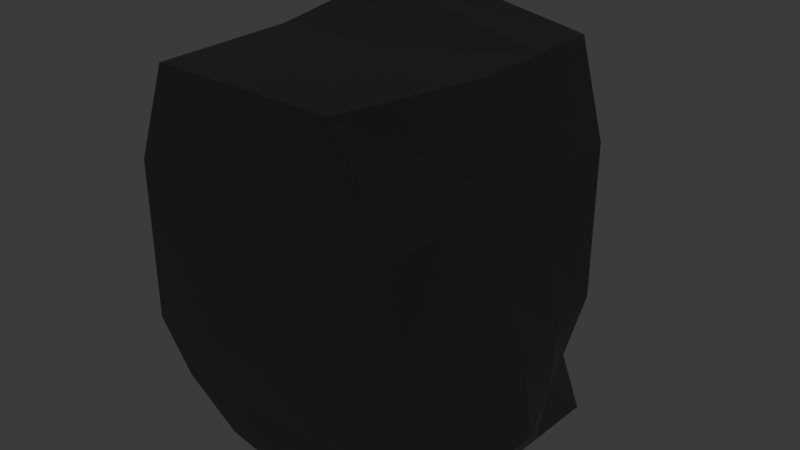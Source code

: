 # Source: Binbag.blend  (saved by Blender 5.0.118; exported with 4.5.12 LTS)
import bpy
from mathutils import Matrix  # noqa: F401  (used for matrix-valued properties, if any)

bpy.ops.wm.read_factory_settings(use_empty=True)
scene = bpy.context.scene
scene.name = 'Scene'

# ---- collections
col_collection = bpy.data.collections.new('Collection'); scene.collection.children.link(col_collection)

# ---- materials (node trees are filled in below, after node groups)
mat_material = bpy.data.materials.new('Material')
mat_material.alpha_threshold = 0.0
mat_material.use_backface_culling_lightprobe_volume = False
mat_material.roughness = 0.5
mat_material.line_color = (0.0, 0.0, 0.0, 1.0)

# ---- material node trees
mat_material.use_nodes = True; mat_material.node_tree.nodes.clear()
_N = mat_material.node_tree.nodes; _L = mat_material.node_tree.links
n0 = _N.new('ShaderNodeOutputMaterial'); n0.name = 'Material Output'; n0.location = (200, 100)
n1 = _N.new('ShaderNodeBsdfPrincipled'); n1.name = 'Principled BSDF'; n1.location = (-200, 100)
n1.inputs[0].default_value = (0.0, 0.0, 0.0, 1.0)
n1.inputs[2].default_value = 1.0
_L.new(n1.outputs[0], n0.inputs[0])
n0.is_active_output = True

# ---- world
world_world = bpy.data.worlds.new('World'); scene.world = world_world
world_world.use_nodes = True; world_world.node_tree.nodes.clear()
_N = world_world.node_tree.nodes; _L = world_world.node_tree.links
n0 = _N.new('ShaderNodeOutputWorld'); n0.name = 'World Output'; n0.location = (200, 100)
n1 = _N.new('ShaderNodeBackground'); n1.name = 'Background'; n1.location = (-200, 100)
n1.inputs[0].default_value = (0.05088, 0.05088, 0.05088, 1.0)
_L.new(n1.outputs[0], n0.inputs[0])
n0.is_active_output = True
world_world.color = (0.05088, 0.05088, 0.05088)
world_world.sun_shadow_jitter_overblur = 0.0

# ---- meshes
me_cube = bpy.data.meshes.new('Cube')
me_cube.from_pydata([(0.8202, 1.0, 1.0), (1.0, 1.0, -1.703), (0.556, -1.0, 1.0), (0.9586, -1.0, -1.703), (-0.7082, 1.17, 1.349), (-1.0, 1.0, -1.703), (-0.7536, -1.0, 1.0), (-0.5305, -0.8652, -1.571), (1.0, 1.0, 0.3333), (1.0, 1.0, -0.3333), (-1.0, -1.0, -0.3333), (-1.0, -1.0, 0.3333), (1.0, -1.0, 0.3333), (1.0, -1.0, -0.3333), (-1.0, 1.0, 0.3333), (-1.0, 1.0, -0.3333), (-1.0, 0.0, -1.703), (0.8202, 0.0, 1.0), (-0.7536, 0.0, 1.0), (0.9586, 0.0, -1.703), (1.0, 0.0, -0.3333), (1.0, 0.0, 0.3333), (-1.0, 0.0, -0.3333), (-1.0, 0.0, 0.3333), (-0.2036, 0.7463, 1.112), (-0.01035, 0.5, -1.703), (1.0, 0.5, 0.3333), (1.0, 0.5, -0.3333), (0.8202, 0.5, 1.0), (-1.0, 0.5, -1.703), (-1.0, 0.5, 0.3333), (-1.0, 0.5, -0.3333), (0.9793, 0.5, -1.703), (-0.6636, 0.7947, 1.141), (0.0, 1.0, -0.7899), (0.01242, 0.8986, -1.246), (0.09184, -1.0, -0.7899), (0.1775, -0.8986, -1.246), (0.0333, 0.0, 1.0), (-0.02071, 0.0, -1.703), (0.0, -1.0, 0.3333), (0.0, -1.0, -0.3333), (0.0, 1.0, 0.3333), (0.0, 1.0, -0.3333), (-0.2259, 1.073, 1.141), (0.214, -0.9326, -1.637), (-0.09877, -1.0, 1.0), (0.0, 1.0, -1.703), (1.0, 1.0, -0.7899), (0.911, 0.8986, -1.246), (1.184, -1.0, -0.7899), (1.241, -0.8986, -1.246), (-1.0, 1.0, -0.7899), (-0.8862, 0.8986, -1.246), (-0.8862, -0.8986, -1.246), (-1.0, -1.0, -0.7899), (-1.0, 0.0, -0.7899), (-0.8862, 0.0, -1.246), (1.184, 0.0, -0.7899), (1.241, 0.0, -1.246), (1.076, 0.4493, -1.246), (1.092, 0.5, -0.7899), (-0.8862, 0.4493, -1.246), (-1.0, 0.5, -0.7899)], [], [(38, 18, 6, 46), (40, 46, 6, 11), (30, 33, 4, 14), (39, 19, 3, 45), (21, 17, 2, 12), (42, 44, 0, 8), (34, 43, 9, 48), (43, 42, 8, 9), (58, 20, 13, 50), (20, 21, 12, 13), (63, 31, 15, 52), (31, 30, 14, 15), (36, 41, 10, 55), (41, 40, 11, 10), (10, 11, 23, 22), (55, 10, 22, 56), (27, 26, 21, 20), (61, 27, 20, 58), (26, 28, 17, 21), (25, 32, 19, 39), (11, 6, 18, 23), (24, 33, 18, 38), (47, 1, 32, 25), (44, 4, 33, 24), (5, 47, 25, 29), (0, 44, 24, 28), (1, 49, 60, 32), (49, 48, 61, 60), (16, 57, 62, 29), (57, 56, 63, 62), (17, 38, 46, 2), (12, 2, 46, 40), (16, 39, 45, 7), (14, 4, 44, 42), (52, 15, 43, 34), (15, 14, 42, 43), (50, 13, 41, 36), (13, 12, 40, 41), (29, 25, 39, 16), (28, 24, 38, 17), (3, 51, 37, 45), (51, 50, 36, 37), (5, 53, 35, 47), (53, 52, 34, 35), (32, 60, 59, 19), (60, 61, 58, 59), (7, 54, 57, 16), (54, 55, 56, 57), (45, 37, 54, 7), (37, 36, 55, 54), (29, 62, 53, 5), (62, 63, 52, 53), (19, 59, 51, 3), (59, 58, 50, 51), (47, 35, 49, 1), (35, 34, 48, 49), (8, 0, 28, 26), (48, 9, 27, 61), (9, 8, 26, 27), (22, 23, 30, 31), (56, 22, 31, 63), (23, 18, 33, 30)])
_uv = me_cube.uv_layers.new(name='UVMap')
_uv.uv.foreach_set('vector', [0.75, 0.625, 0.875, 0.625, 0.875, 0.75, 0.75, 0.75, 0.5417, 0.875, 0.625, 0.875, 0.625, 1.0, 0.5417, 1.0, 0.5417, 0.1875, 0.625, 0.1875, 0.625, 0.25, 0.5417, 0.25, 0.25, 0.625, 0.375, 0.625, 0.375, 0.75, 0.25, 0.75, 0.5417, 0.625, 0.625, 0.625, 0.625, 0.75, 0.5417, 0.75, 0.5417, 0.375, 0.625, 0.375, 0.625, 0.5, 0.5417, 0.5, 0.4306, 0.375, 0.4583, 0.375, 0.4583, 0.5, 0.4306, 0.5, 0.4583, 0.375, 0.5417, 0.375, 0.5417, 0.5, 0.4583, 0.5, 0.4306, 0.625, 0.4583, 0.625, 0.4583, 0.75, 0.4306, 0.75, 0.4583, 0.625, 0.5417, 0.625, 0.5417, 0.75, 0.4583, 0.75, 0.4306, 0.1875, 0.4583, 0.1875, 0.4583, 0.25, 0.4306, 0.25, 0.4583, 0.1875, 0.5417, 0.1875, 0.5417, 0.25, 0.4583, 0.25, 0.4306, 0.875, 0.4583, 0.875, 0.4583, 1.0, 0.4306, 1.0, 0.4583, 0.875, 0.5417, 0.875, 0.5417, 1.0, 0.4583, 1.0, 0.4583, 0.0, 0.5417, 0.0, 0.5417, 0.125, 0.4583, 0.125, 0.4306, 0.0, 0.4583, 0.0, 0.4583, 0.125, 0.4306, 0.125, 0.4583, 0.5625, 0.5417, 0.5625, 0.5417, 0.625, 0.4583, 0.625, 0.4306, 0.5625, 0.4583, 0.5625, 0.4583, 0.625, 0.4306, 0.625, 0.5417, 0.5625, 0.625, 0.5625, 0.625, 0.625, 0.5417, 0.625, 0.25, 0.5625, 0.375, 0.5625, 0.375, 0.625, 0.25, 0.625, 0.5417, 0.0, 0.625, 0.0, 0.625, 0.125, 0.5417, 0.125, 0.75, 0.5625, 0.875, 0.5625, 0.875, 0.625, 0.75, 0.625, 0.25, 0.5, 0.375, 0.5, 0.375, 0.5625, 0.25, 0.5625, 0.75, 0.5, 0.875, 0.5, 0.875, 0.5625, 0.75, 0.5625, 0.125, 0.5, 0.25, 0.5, 0.25, 0.5625, 0.125, 0.5625, 0.625, 0.5, 0.75, 0.5, 0.75, 0.5625, 0.625, 0.5625, 0.375, 0.5, 0.4028, 0.5, 0.4028, 0.5625, 0.375, 0.5625, 0.4028, 0.5, 0.4306, 0.5, 0.4306, 0.5625, 0.4028, 0.5625, 0.375, 0.125, 0.4028, 0.125, 0.4028, 0.1875, 0.375, 0.1875, 0.4028, 0.125, 0.4306, 0.125, 0.4306, 0.1875, 0.4028, 0.1875, 0.625, 0.625, 0.75, 0.625, 0.75, 0.75, 0.625, 0.75, 0.5417, 0.75, 0.625, 0.75, 0.625, 0.875, 0.5417, 0.875, 0.125, 0.625, 0.25, 0.625, 0.25, 0.75, 0.125, 0.75, 0.5417, 0.25, 0.625, 0.25, 0.625, 0.375, 0.5417, 0.375, 0.4306, 0.25, 0.4583, 0.25, 0.4583, 0.375, 0.4306, 0.375, 0.4583, 0.25, 0.5417, 0.25, 0.5417, 0.375, 0.4583, 0.375, 0.4306, 0.75, 0.4583, 0.75, 0.4583, 0.875, 0.4306, 0.875, 0.4583, 0.75, 0.5417, 0.75, 0.5417, 0.875, 0.4583, 0.875, 0.125, 0.5625, 0.25, 0.5625, 0.25, 0.625, 0.125, 0.625, 0.625, 0.5625, 0.75, 0.5625, 0.75, 0.625, 0.625, 0.625, 0.375, 0.75, 0.4028, 0.75, 0.4028, 0.875, 0.375, 0.875, 0.4028, 0.75, 0.4306, 0.75, 0.4306, 0.875, 0.4028, 0.875, 0.375, 0.25, 0.4028, 0.25, 0.4028, 0.375, 0.375, 0.375, 0.4028, 0.25, 0.4306, 0.25, 0.4306, 0.375, 0.4028, 0.375, 0.375, 0.5625, 0.4028, 0.5625, 0.4028, 0.625, 0.375, 0.625, 0.4028, 0.5625, 0.4306, 0.5625, 0.4306, 0.625, 0.4028, 0.625, 0.375, 0.0, 0.4028, 0.0, 0.4028, 0.125, 0.375, 0.125, 0.4028, 0.0, 0.4306, 0.0, 0.4306, 0.125, 0.4028, 0.125, 0.375, 0.875, 0.4028, 0.875, 0.4028, 1.0, 0.375, 1.0, 0.4028, 0.875, 0.4306, 0.875, 0.4306, 1.0, 0.4028, 1.0, 0.375, 0.1875, 0.4028, 0.1875, 0.4028, 0.25, 0.375, 0.25, 0.4028, 0.1875, 0.4306, 0.1875, 0.4306, 0.25, 0.4028, 0.25, 0.375, 0.625, 0.4028, 0.625, 0.4028, 0.75, 0.375, 0.75, 0.4028, 0.625, 0.4306, 0.625, 0.4306, 0.75, 0.4028, 0.75, 0.375, 0.375, 0.4028, 0.375, 0.4028, 0.5, 0.375, 0.5, 0.4028, 0.375, 0.4306, 0.375, 0.4306, 0.5, 0.4028, 0.5, 0.5417, 0.5, 0.625, 0.5, 0.625, 0.5625, 0.5417, 0.5625, 0.4306, 0.5, 0.4583, 0.5, 0.4583, 0.5625, 0.4306, 0.5625, 0.4583, 0.5, 0.5417, 0.5, 0.5417, 0.5625, 0.4583, 0.5625, 0.4583, 0.125, 0.5417, 0.125, 0.5417, 0.1875, 0.4583, 0.1875, 0.4306, 0.125, 0.4583, 0.125, 0.4583, 0.1875, 0.4306, 0.1875, 0.5417, 0.125, 0.625, 0.125, 0.625, 0.1875, 0.5417, 0.1875])
me_cube.materials.append(mat_material)
me_cube.use_mirror_vertex_groups = False
me_cube.update()

# ---- objects
ob_cube = bpy.data.objects.new('Cube', me_cube)

# ---- transforms, parenting, visibility, modifiers, constraints
ob_cube.location = (0.0, 0.0, 0.0)
ob_cube.lock_rotations_4d = False
ob_cube.empty_display_type = 'ARROWS'
ob_cube.lineart.crease_threshold = 0.0

# ---- collection membership
col_collection.objects.link(ob_cube)

# ---- scene / render settings (as saved in the file)
scene.frame_start = 1; scene.frame_end = 250; scene.frame_set(1)
scene.render.engine = 'BLENDER_EEVEE_NEXT'
scene.render.bake_bias = 0.0
scene.render.bake_samples = 0
scene.cycles.sampling_pattern = 'TABULATED_SOBOL'
scene.eevee.use_volume_custom_range = False
bpy.context.view_layer.update()

# ---- added for rendering (the .blend has no active camera and no usable light): camera, sun
cam_auto = bpy.data.cameras.new('AutoCamera')
cam_auto.lens = 50.0
cam_auto.sensor_width = 36.0
cam_auto.clip_end = 1000.0
ob_auto_camera = bpy.data.objects.new('AutoCamera', cam_auto)
scene.collection.objects.link(ob_auto_camera)
ob_auto_camera.location = (4.15821, -4.76029, 3.05303)
ob_auto_camera.rotation_euler = (1.09748, -7.21219e-08, 0.694738)
scene.camera = ob_auto_camera
light_auto_sun = bpy.data.lights.new('AutoSun', 'SUN')
light_auto_sun.energy = 3.0
light_auto_sun.angle = 0.0523599
ob_auto_sun = bpy.data.objects.new('AutoSun', light_auto_sun)
scene.collection.objects.link(ob_auto_sun)
ob_auto_sun.rotation_euler = (0.872665, 0.174533, 0.523599)
bpy.context.view_layer.update()
